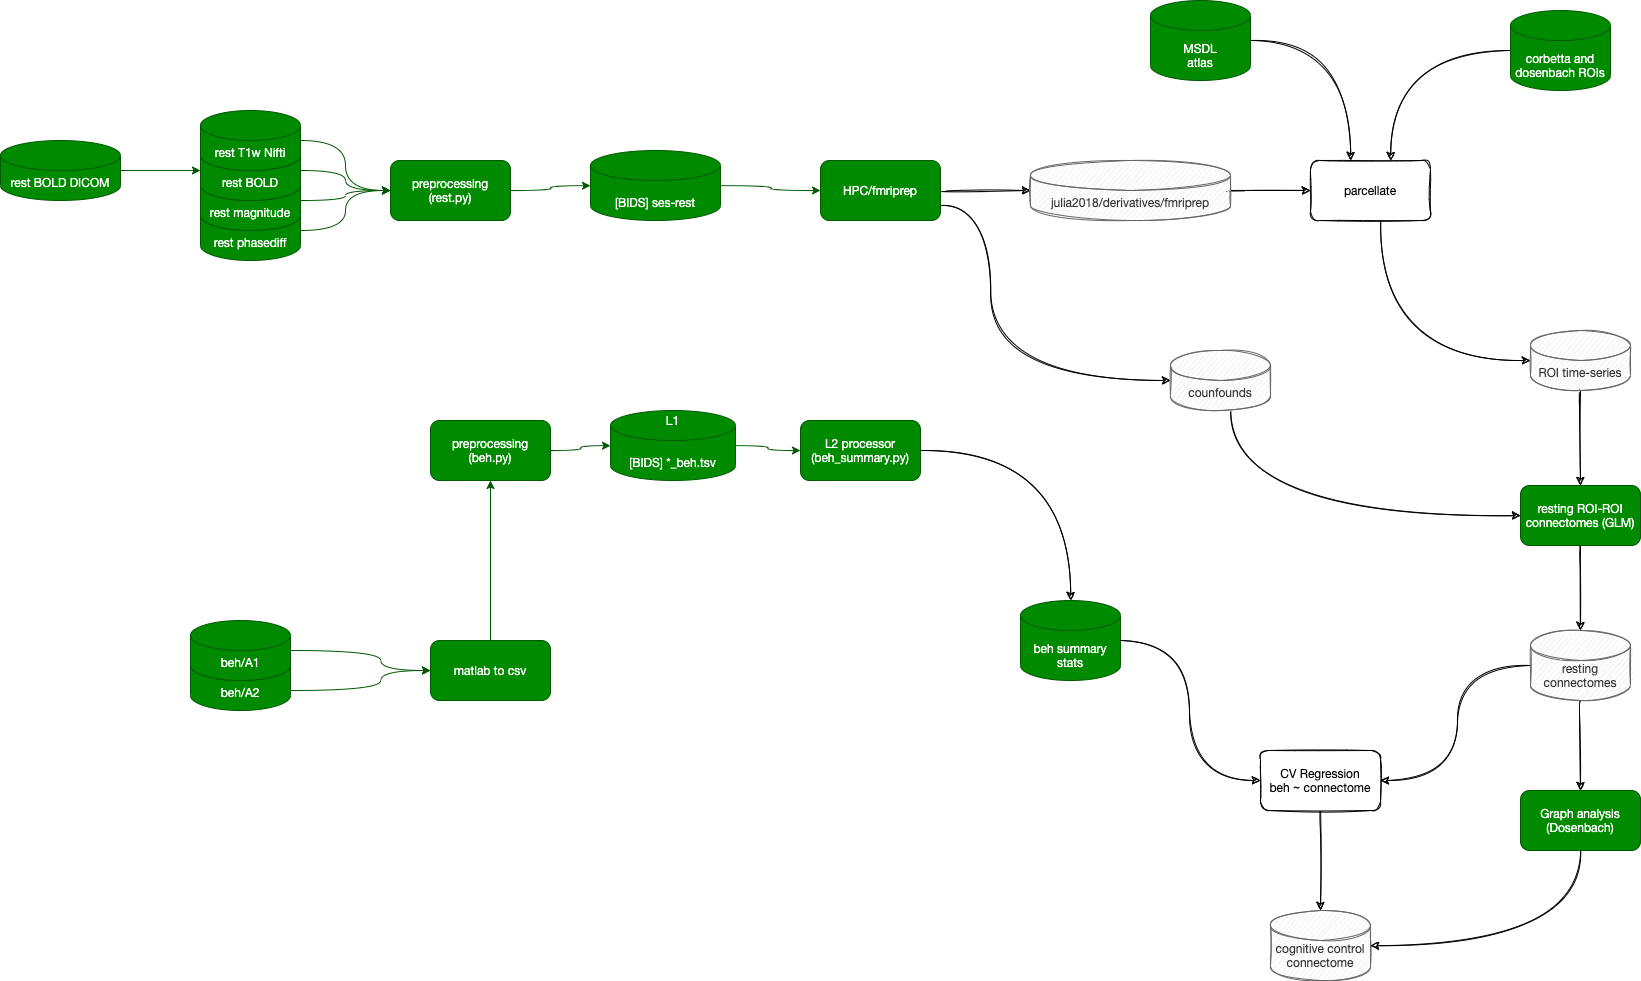

The diagram above was exported from draw.io. Its source (the exported page's mxGraphModel, read from the mxfile embedded in the PNG):
<mxGraphModel dx="4711" dy="2532" grid="1" gridSize="10" guides="1" tooltips="1" connect="1" arrows="1" fold="1" page="1" pageScale="1" pageWidth="827" pageHeight="1169" background="#ffffff" math="0" shadow="1">
  <root>
    <mxCell id="0" />
    <mxCell id="1" parent="0" />
    <mxCell id="11" style="edgeStyle=orthogonalEdgeStyle;orthogonalLoop=1;jettySize=auto;html=1;sketch=0;curved=1;fontFamily=Helvetica Neue;fillColor=#008a00;strokeColor=#005700;" parent="1" source="2" target="7" edge="1">
      <mxGeometry relative="1" as="geometry" />
    </mxCell>
    <object label="rest phasediff" hedietLinkedDataV1_path="../../../data/julia2018" id="2">
      <mxCell style="shape=cylinder2;whiteSpace=wrap;html=1;boundedLbl=1;backgroundOutline=1;size=15;verticalAlign=bottom;spacingBottom=8;sketch=0;rounded=1;fontFamily=Helvetica Neue;strokeColor=#005700;fillStyle=hachure;fillColor=#008a00;fontColor=#ffffff;" parent="1" vertex="1">
        <mxGeometry x="80" y="240" width="100" height="60" as="geometry" />
      </mxCell>
    </object>
    <mxCell id="10" style="edgeStyle=orthogonalEdgeStyle;orthogonalLoop=1;jettySize=auto;html=1;sketch=0;curved=1;fontFamily=Helvetica Neue;fillColor=#008a00;strokeColor=#005700;" parent="1" source="3" target="7" edge="1">
      <mxGeometry relative="1" as="geometry" />
    </mxCell>
    <object label="rest magnitude" hedietLinkedDataV1_path="../../../data/julia2018" id="3">
      <mxCell style="shape=cylinder2;whiteSpace=wrap;html=1;boundedLbl=1;backgroundOutline=1;size=15;verticalAlign=bottom;spacingBottom=8;sketch=0;rounded=1;fontFamily=Helvetica Neue;strokeColor=#005700;fillStyle=hachure;fillColor=#008a00;fontColor=#ffffff;" parent="1" vertex="1">
        <mxGeometry x="80" y="210" width="100" height="60" as="geometry" />
      </mxCell>
    </object>
    <mxCell id="9" style="edgeStyle=orthogonalEdgeStyle;orthogonalLoop=1;jettySize=auto;html=1;sketch=0;curved=1;fontFamily=Helvetica Neue;fillColor=#008a00;strokeColor=#005700;" parent="1" source="4" target="7" edge="1">
      <mxGeometry relative="1" as="geometry" />
    </mxCell>
    <object label="rest BOLD" hedietLinkedDataV1_path="../../../data/julia2018" id="4">
      <mxCell style="shape=cylinder2;whiteSpace=wrap;html=1;boundedLbl=1;backgroundOutline=1;size=15;verticalAlign=bottom;spacingBottom=8;sketch=0;rounded=1;fontFamily=Helvetica Neue;strokeColor=#005700;fillStyle=hachure;fillColor=#008a00;fontColor=#ffffff;" parent="1" vertex="1">
        <mxGeometry x="80" y="180" width="100" height="60" as="geometry" />
      </mxCell>
    </object>
    <mxCell id="8" style="edgeStyle=orthogonalEdgeStyle;orthogonalLoop=1;jettySize=auto;html=1;sketch=0;curved=1;fontFamily=Helvetica Neue;fillColor=#008a00;strokeColor=#005700;" parent="1" source="5" target="7" edge="1">
      <mxGeometry relative="1" as="geometry" />
    </mxCell>
    <object label="rest T1w Nifti" hedietLinkedDataV1_path="../../../data/julia2018" id="5">
      <mxCell style="shape=cylinder2;whiteSpace=wrap;html=1;boundedLbl=1;backgroundOutline=1;size=15;verticalAlign=bottom;spacingBottom=8;sketch=0;rounded=1;fontFamily=Helvetica Neue;strokeColor=#005700;fillStyle=hachure;fillColor=#008a00;fontColor=#ffffff;" parent="1" vertex="1">
        <mxGeometry x="80" y="150" width="100" height="60" as="geometry" />
      </mxCell>
    </object>
    <mxCell id="38" style="edgeStyle=orthogonalEdgeStyle;orthogonalLoop=1;jettySize=auto;html=1;sketch=0;curved=1;fontFamily=Helvetica Neue;fillColor=#008a00;strokeColor=#005700;" parent="1" source="6" target="28" edge="1">
      <mxGeometry relative="1" as="geometry" />
    </mxCell>
    <object label="[BIDS] ses-rest" hedietLinkedDataV1_path="../../../data/julia2018" id="6">
      <mxCell style="shape=cylinder2;whiteSpace=wrap;html=1;boundedLbl=1;backgroundOutline=1;size=15;verticalAlign=bottom;spacingBottom=8;sketch=0;rounded=1;fontFamily=Helvetica Neue;strokeColor=#005700;fillStyle=hachure;fillColor=#008a00;fontColor=#ffffff;" parent="1" vertex="1">
        <mxGeometry x="470" y="190" width="130" height="70" as="geometry" />
      </mxCell>
    </object>
    <mxCell id="12" style="edgeStyle=orthogonalEdgeStyle;orthogonalLoop=1;jettySize=auto;html=1;sketch=0;curved=1;fontFamily=Helvetica Neue;fillColor=#008a00;strokeColor=#005700;" parent="1" source="7" target="6" edge="1">
      <mxGeometry relative="1" as="geometry" />
    </mxCell>
    <object label="preprocessing&lt;br&gt;(rest.py)" hedietLinkedDataV1_path="../../../python/preprocessing/rest.py" id="7">
      <mxCell style="whiteSpace=wrap;html=1;sketch=0;rounded=1;fontFamily=Helvetica Neue;fillColor=#008a00;strokeColor=#005700;fontColor=#ffffff;" parent="1" vertex="1">
        <mxGeometry x="270" y="200" width="120" height="60" as="geometry" />
      </mxCell>
    </object>
    <mxCell id="18" style="edgeStyle=orthogonalEdgeStyle;orthogonalLoop=1;jettySize=auto;html=1;sketch=0;curved=1;fontFamily=Helvetica Neue;fillColor=#008a00;strokeColor=#005700;" parent="1" source="13" target="56" edge="1">
      <mxGeometry relative="1" as="geometry">
        <Array as="points">
          <mxPoint x="260" y="730" />
          <mxPoint x="260" y="710" />
        </Array>
      </mxGeometry>
    </mxCell>
    <object label="beh/A2" hedietLinkedDataV1_path="../../../data/julia2018_raw/Behavioral_Data/Behavioral_Data" id="13">
      <mxCell style="shape=cylinder2;whiteSpace=wrap;html=1;boundedLbl=1;backgroundOutline=1;size=15;verticalAlign=bottom;spacingBottom=8;sketch=0;rounded=1;fontFamily=Helvetica Neue;strokeColor=#005700;fillStyle=hachure;fillColor=#008a00;fontColor=#ffffff;" parent="1" vertex="1">
        <mxGeometry x="70" y="690" width="100" height="60" as="geometry" />
      </mxCell>
    </object>
    <mxCell id="17" style="edgeStyle=orthogonalEdgeStyle;orthogonalLoop=1;jettySize=auto;html=1;sketch=0;curved=1;fontFamily=Helvetica Neue;fillColor=#008a00;strokeColor=#005700;" parent="1" source="14" target="56" edge="1">
      <mxGeometry relative="1" as="geometry">
        <Array as="points">
          <mxPoint x="260" y="690" />
          <mxPoint x="260" y="710" />
        </Array>
      </mxGeometry>
    </mxCell>
    <object label="beh/A1" hedietLinkedDataV1_path="../../../data/julia2018_raw/Behavioral_Data/Behavioral_Data" id="14">
      <mxCell style="shape=cylinder2;whiteSpace=wrap;html=1;boundedLbl=1;backgroundOutline=1;size=15;verticalAlign=bottom;spacingBottom=8;sketch=0;rounded=1;fontFamily=Helvetica Neue;strokeColor=#005700;fillStyle=hachure;fillColor=#008a00;fontColor=#ffffff;" parent="1" vertex="1">
        <mxGeometry x="70" y="660" width="100" height="60" as="geometry" />
      </mxCell>
    </object>
    <mxCell id="21" style="edgeStyle=orthogonalEdgeStyle;orthogonalLoop=1;jettySize=auto;html=1;sketch=0;curved=1;fontFamily=Helvetica Neue;fillColor=#008a00;strokeColor=#005700;" parent="1" source="15" target="20" edge="1">
      <mxGeometry relative="1" as="geometry" />
    </mxCell>
    <object label="preprocessing&lt;br&gt;(beh.py)" hedietLinkedDataV1_path="../../../python/preprocessing/beh.py" id="15">
      <mxCell style="whiteSpace=wrap;html=1;sketch=0;rounded=1;fontFamily=Helvetica Neue;fillColor=#008a00;strokeColor=#005700;fontColor=#ffffff;" parent="1" vertex="1">
        <mxGeometry x="310" y="460" width="120" height="60" as="geometry" />
      </mxCell>
    </object>
    <mxCell id="25" style="edgeStyle=orthogonalEdgeStyle;orthogonalLoop=1;jettySize=auto;html=1;sketch=0;curved=1;fontFamily=Helvetica Neue;fillColor=#008a00;strokeColor=#005700;" parent="1" source="20" target="24" edge="1">
      <mxGeometry relative="1" as="geometry" />
    </mxCell>
    <mxCell id="20" value="L1&lt;br&gt;&lt;br&gt;&lt;br&gt;[BIDS] *_beh.tsv" style="shape=cylinder2;whiteSpace=wrap;html=1;boundedLbl=1;backgroundOutline=1;size=15;verticalAlign=bottom;spacingBottom=8;sketch=0;rounded=1;fontFamily=Helvetica Neue;strokeColor=#005700;fillStyle=hachure;fillColor=#008a00;fontColor=#ffffff;" parent="1" vertex="1">
      <mxGeometry x="490" y="450" width="125" height="70" as="geometry" />
    </mxCell>
    <mxCell id="23" value="beh summary stats" style="shape=cylinder2;whiteSpace=wrap;html=1;boundedLbl=1;backgroundOutline=1;size=15;verticalAlign=bottom;spacingBottom=8;sketch=0;rounded=1;fontFamily=Helvetica Neue;strokeColor=#005700;fillStyle=hachure;fillColor=#008a00;fontColor=#ffffff;" parent="1" vertex="1">
      <mxGeometry x="900" y="640" width="100" height="80" as="geometry" />
    </mxCell>
    <mxCell id="26" style="edgeStyle=orthogonalEdgeStyle;orthogonalLoop=1;jettySize=auto;html=1;sketch=1;curved=1;fontFamily=Helvetica Neue;" parent="1" source="24" target="23" edge="1">
      <mxGeometry relative="1" as="geometry" />
    </mxCell>
    <mxCell id="24" value="L2 processor&lt;br&gt;(beh_summary.py)" style="whiteSpace=wrap;html=1;sketch=0;rounded=1;fontFamily=Helvetica Neue;fillColor=#008a00;strokeColor=#005700;fontColor=#ffffff;" parent="1" vertex="1">
      <mxGeometry x="680" y="460" width="120" height="60" as="geometry" />
    </mxCell>
    <mxCell id="37" style="edgeStyle=orthogonalEdgeStyle;orthogonalLoop=1;jettySize=auto;html=1;sketch=1;curved=1;fontFamily=Helvetica Neue;" parent="1" source="28" target="30" edge="1">
      <mxGeometry relative="1" as="geometry" />
    </mxCell>
    <mxCell id="60" style="edgeStyle=orthogonalEdgeStyle;orthogonalLoop=1;jettySize=auto;html=1;sketch=1;curved=1;exitX=1;exitY=0.75;exitDx=0;exitDy=0;fontFamily=Helvetica Neue;" parent="1" source="28" target="58" edge="1">
      <mxGeometry relative="1" as="geometry">
        <Array as="points">
          <mxPoint x="870" y="245" />
          <mxPoint x="870" y="420" />
        </Array>
      </mxGeometry>
    </mxCell>
    <object label="HPC/fmriprep" hedietLinkedDataV1_path="../../../jobs/fmriprep_rest_parallel.sh" id="28">
      <mxCell style="whiteSpace=wrap;html=1;sketch=0;rounded=1;fontFamily=Helvetica Neue;fillColor=#008a00;strokeColor=#005700;fontColor=#ffffff;" parent="1" vertex="1">
        <mxGeometry x="700" y="200" width="120" height="60" as="geometry" />
      </mxCell>
    </object>
    <mxCell id="34" style="edgeStyle=orthogonalEdgeStyle;orthogonalLoop=1;jettySize=auto;html=1;sketch=1;curved=1;fontFamily=Helvetica Neue;" parent="1" source="29" target="33" edge="1">
      <mxGeometry relative="1" as="geometry">
        <Array as="points">
          <mxPoint x="1260" y="400" />
        </Array>
      </mxGeometry>
    </mxCell>
    <mxCell id="29" value="parcellate" style="whiteSpace=wrap;html=1;sketch=1;rounded=1;fontFamily=Helvetica Neue;" parent="1" vertex="1">
      <mxGeometry x="1190" y="200" width="120" height="60" as="geometry" />
    </mxCell>
    <mxCell id="36" style="edgeStyle=orthogonalEdgeStyle;orthogonalLoop=1;jettySize=auto;html=1;sketch=1;curved=1;fontFamily=Helvetica Neue;" parent="1" source="30" target="29" edge="1">
      <mxGeometry relative="1" as="geometry" />
    </mxCell>
    <object label="julia2018/derivatives/fmriprep" hedietLinkedDataV1_path="../../../data/julia2018/derivatives/fmriprep" id="30">
      <mxCell style="shape=cylinder2;whiteSpace=wrap;html=1;boundedLbl=1;backgroundOutline=1;size=15;verticalAlign=bottom;spacingBottom=8;sketch=1;rounded=1;fontFamily=Helvetica Neue;strokeColor=#666666;fontColor=#333333;fillStyle=hachure;fillColor=#f5f5f5;" parent="1" vertex="1">
        <mxGeometry x="910" y="200" width="200" height="60" as="geometry" />
      </mxCell>
    </object>
    <mxCell id="35" style="edgeStyle=orthogonalEdgeStyle;orthogonalLoop=1;jettySize=auto;html=1;sketch=1;curved=1;fontFamily=Helvetica Neue;" parent="1" source="32" target="29" edge="1">
      <mxGeometry relative="1" as="geometry">
        <Array as="points">
          <mxPoint x="1230" y="80" />
        </Array>
      </mxGeometry>
    </mxCell>
    <mxCell id="32" value="MSDL&lt;br&gt;atlas" style="shape=cylinder2;whiteSpace=wrap;html=1;boundedLbl=1;backgroundOutline=1;size=15;verticalAlign=bottom;spacingBottom=8;sketch=0;rounded=1;fontFamily=Helvetica Neue;strokeColor=#005700;fillStyle=hachure;fillColor=#008a00;fontColor=#ffffff;" parent="1" vertex="1">
      <mxGeometry x="1030" y="40" width="100" height="80" as="geometry" />
    </mxCell>
    <mxCell id="42" style="edgeStyle=orthogonalEdgeStyle;orthogonalLoop=1;jettySize=auto;html=1;sketch=1;curved=1;fontFamily=Helvetica Neue;" parent="1" source="33" target="47" edge="1">
      <mxGeometry relative="1" as="geometry">
        <mxPoint x="1399.9999999999995" y="430" as="targetPoint" />
      </mxGeometry>
    </mxCell>
    <object label="ROI time-series" hedietLinkedDataV1_path="../../../outputs/julia2018_resting_timeseries.npz" id="33">
      <mxCell style="shape=cylinder2;whiteSpace=wrap;html=1;boundedLbl=1;backgroundOutline=1;size=15;verticalAlign=bottom;spacingBottom=8;sketch=1;rounded=1;fontFamily=Helvetica Neue;strokeColor=#666666;fontColor=#333333;fillStyle=hachure;fillColor=#f5f5f5;" parent="1" vertex="1">
        <mxGeometry x="1410" y="370" width="100" height="60" as="geometry" />
      </mxCell>
    </object>
    <mxCell id="41" style="edgeStyle=orthogonalEdgeStyle;orthogonalLoop=1;jettySize=auto;html=1;sketch=1;curved=1;fontFamily=Helvetica Neue;" parent="1" source="39" target="29" edge="1">
      <mxGeometry relative="1" as="geometry">
        <Array as="points">
          <mxPoint x="1270" y="90" />
        </Array>
      </mxGeometry>
    </mxCell>
    <object label="corbetta and dosenbach ROIs" hedietLinkedDataV1_path="../../../data/dosenbach2007/ROIs.csv" id="39">
      <mxCell style="shape=cylinder2;whiteSpace=wrap;html=1;boundedLbl=1;backgroundOutline=1;size=15;verticalAlign=bottom;spacingBottom=8;sketch=0;rounded=1;fontFamily=Helvetica Neue;strokeColor=#005700;fillStyle=hachure;fillColor=#008a00;fontColor=#ffffff;" parent="1" vertex="1">
        <mxGeometry x="1390" y="50" width="100" height="80" as="geometry" />
      </mxCell>
    </object>
    <mxCell id="46" style="edgeStyle=orthogonalEdgeStyle;orthogonalLoop=1;jettySize=auto;html=1;sketch=1;curved=1;fontFamily=Helvetica Neue;" parent="1" source="47" target="45" edge="1">
      <mxGeometry relative="1" as="geometry">
        <mxPoint x="1460" y="585" as="sourcePoint" />
      </mxGeometry>
    </mxCell>
    <mxCell id="67" style="edgeStyle=orthogonalEdgeStyle;curved=1;rounded=0;sketch=1;orthogonalLoop=1;jettySize=auto;html=1;fontFamily=Helvetica Neue;" parent="1" source="45" target="66" edge="1">
      <mxGeometry relative="1" as="geometry" />
    </mxCell>
    <object label="resting connectomes" hedietLinkedDataV1_path="../../../outputs/julia2018_resting_timeseries.npz" id="45">
      <mxCell style="shape=cylinder2;whiteSpace=wrap;html=1;boundedLbl=1;backgroundOutline=1;size=15;verticalAlign=bottom;spacingBottom=8;sketch=1;rounded=1;fontFamily=Helvetica Neue;strokeColor=#666666;fontColor=#333333;fillStyle=hachure;fillColor=#f5f5f5;" parent="1" vertex="1">
        <mxGeometry x="1410" y="670" width="100" height="70" as="geometry" />
      </mxCell>
    </object>
    <object label="resting ROI-ROI connectomes (GLM)" hedietLinkedDataV1_path="../../../notebooks/dosenbach2007/1_connectome.ipynb" id="47">
      <mxCell style="whiteSpace=wrap;html=1;sketch=0;rounded=1;fontFamily=Helvetica Neue;fillColor=#008a00;strokeColor=#005700;fontColor=#ffffff;" parent="1" vertex="1">
        <mxGeometry x="1400" y="525" width="120" height="60" as="geometry" />
      </mxCell>
    </object>
    <mxCell id="52" style="edgeStyle=orthogonalEdgeStyle;orthogonalLoop=1;jettySize=auto;html=1;sketch=1;curved=1;fontFamily=Helvetica Neue;" parent="1" source="48" target="51" edge="1">
      <mxGeometry relative="1" as="geometry" />
    </mxCell>
    <mxCell id="48" value="CV Regression&lt;br&gt;beh ~ connectome" style="whiteSpace=wrap;html=1;sketch=1;rounded=1;fontFamily=Helvetica Neue;" parent="1" vertex="1">
      <mxGeometry x="1140" y="790" width="120" height="60" as="geometry" />
    </mxCell>
    <mxCell id="51" value="cognitive control connectome" style="shape=cylinder2;whiteSpace=wrap;html=1;boundedLbl=1;backgroundOutline=1;size=15;verticalAlign=bottom;spacingBottom=8;sketch=1;rounded=1;fontFamily=Helvetica Neue;strokeColor=#666666;fontColor=#333333;fillStyle=hachure;fillColor=#f5f5f5;" parent="1" vertex="1">
      <mxGeometry x="1150" y="950" width="100" height="70" as="geometry" />
    </mxCell>
    <mxCell id="54" value="" style="edgeStyle=elbowEdgeStyle;elbow=horizontal;endArrow=classic;html=1;sketch=1;curved=1;fontFamily=Helvetica Neue;" parent="1" source="23" target="48" edge="1">
      <mxGeometry width="50" height="50" relative="1" as="geometry">
        <mxPoint x="780" y="800" as="sourcePoint" />
        <mxPoint x="830" y="750" as="targetPoint" />
      </mxGeometry>
    </mxCell>
    <mxCell id="55" value="" style="edgeStyle=elbowEdgeStyle;elbow=horizontal;endArrow=classic;html=1;sketch=1;curved=1;fontFamily=Helvetica Neue;" parent="1" source="45" target="48" edge="1">
      <mxGeometry width="50" height="50" relative="1" as="geometry">
        <mxPoint x="1200" y="710" as="sourcePoint" />
        <mxPoint x="1250" y="660" as="targetPoint" />
      </mxGeometry>
    </mxCell>
    <mxCell id="57" style="edgeStyle=orthogonalEdgeStyle;orthogonalLoop=1;jettySize=auto;html=1;sketch=0;curved=1;fontFamily=Helvetica Neue;fillColor=#008a00;strokeColor=#005700;" parent="1" source="56" target="15" edge="1">
      <mxGeometry relative="1" as="geometry" />
    </mxCell>
    <object label="matlab to csv" hedietLinkedDataV1_path="../../../notebooks/beh_mat2csv.m" id="56">
      <mxCell style="whiteSpace=wrap;html=1;sketch=0;rounded=1;fontFamily=Helvetica Neue;fillColor=#008a00;strokeColor=#005700;fontColor=#ffffff;" parent="1" vertex="1">
        <mxGeometry x="310" y="680" width="120" height="60" as="geometry" />
      </mxCell>
    </object>
    <mxCell id="59" style="edgeStyle=orthogonalEdgeStyle;orthogonalLoop=1;jettySize=auto;html=1;sketch=1;curved=1;fontFamily=Helvetica Neue;" parent="1" source="58" target="47" edge="1">
      <mxGeometry relative="1" as="geometry">
        <Array as="points">
          <mxPoint x="1110" y="555" />
        </Array>
      </mxGeometry>
    </mxCell>
    <object label="counfounds" hedietLinkedDataV1_path="../../../data/julia2018/derivatives/fmriprep" id="58">
      <mxCell style="shape=cylinder2;whiteSpace=wrap;html=1;boundedLbl=1;backgroundOutline=1;size=15;verticalAlign=bottom;spacingBottom=8;sketch=1;rounded=1;fontFamily=Helvetica Neue;strokeColor=#666666;fontColor=#333333;fillStyle=hachure;fillColor=#f5f5f5;" parent="1" vertex="1">
        <mxGeometry x="1050" y="390" width="100" height="60" as="geometry" />
      </mxCell>
    </object>
    <mxCell id="65" style="edgeStyle=orthogonalEdgeStyle;curved=1;rounded=0;sketch=0;orthogonalLoop=1;jettySize=auto;html=1;fontFamily=Helvetica Neue;fillColor=#008a00;strokeColor=#005700;" parent="1" source="63" target="4" edge="1">
      <mxGeometry relative="1" as="geometry" />
    </mxCell>
    <object label="rest BOLD DICOM" hedietLinkedDataV1_path="../../../data/julia2018_raw/Resting_State/Resting_State" id="63">
      <mxCell style="shape=cylinder2;whiteSpace=wrap;html=1;boundedLbl=1;backgroundOutline=1;size=15;verticalAlign=bottom;spacingBottom=8;sketch=0;rounded=1;fontFamily=Helvetica Neue;strokeColor=#005700;fillStyle=hachure;fillColor=#008a00;fontColor=#ffffff;" parent="1" vertex="1">
        <mxGeometry x="-120" y="180" width="120" height="60" as="geometry" />
      </mxCell>
    </object>
    <mxCell id="68" style="edgeStyle=orthogonalEdgeStyle;curved=1;rounded=0;sketch=1;orthogonalLoop=1;jettySize=auto;html=1;fontFamily=Helvetica Neue;" parent="1" source="66" target="51" edge="1">
      <mxGeometry relative="1" as="geometry">
        <Array as="points">
          <mxPoint x="1460" y="985" />
        </Array>
      </mxGeometry>
    </mxCell>
    <mxCell id="66" value="Graph analysis (Dosenbach)" style="whiteSpace=wrap;html=1;sketch=0;rounded=1;fontFamily=Helvetica Neue;fillColor=#008a00;strokeColor=#005700;fontColor=#ffffff;" parent="1" vertex="1">
      <mxGeometry x="1400" y="830" width="120" height="60" as="geometry" />
    </mxCell>
  </root>
</mxGraphModel>